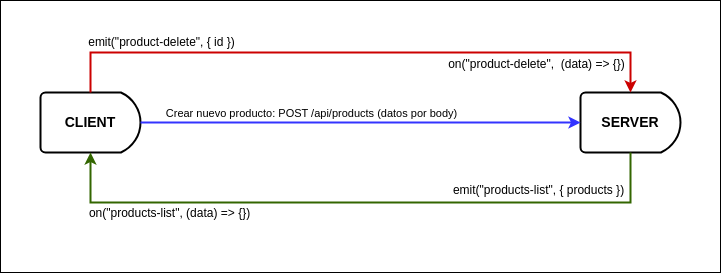

The diagram above was exported from draw.io. Its source (the exported page's mxGraphModel, read from the mxfile embedded in the PNG):
<mxGraphModel dx="954" dy="600" grid="1" gridSize="10" guides="1" tooltips="1" connect="1" arrows="1" fold="1" page="1" pageScale="1" pageWidth="827" pageHeight="1169" math="0" shadow="0">
  <root>
    <mxCell id="0" />
    <mxCell id="1" parent="0" />
    <mxCell id="BKQkTBo_154rEuTzmXIV-12" value="" style="rounded=0;whiteSpace=wrap;html=1;" vertex="1" parent="1">
      <mxGeometry x="40" y="8" width="720" height="272" as="geometry" />
    </mxCell>
    <mxCell id="BKQkTBo_154rEuTzmXIV-1" value="CLIENT" style="strokeWidth=2;html=1;shape=mxgraph.flowchart.delay;whiteSpace=wrap;fontStyle=1;fontSize=14;" vertex="1" parent="1">
      <mxGeometry x="80" y="100" width="100" height="60" as="geometry" />
    </mxCell>
    <mxCell id="BKQkTBo_154rEuTzmXIV-2" value="SERVER" style="strokeWidth=2;html=1;shape=mxgraph.flowchart.delay;whiteSpace=wrap;fontStyle=1;fontSize=14;" vertex="1" parent="1">
      <mxGeometry x="620" y="100" width="100" height="60" as="geometry" />
    </mxCell>
    <mxCell id="BKQkTBo_154rEuTzmXIV-4" style="edgeStyle=orthogonalEdgeStyle;rounded=0;orthogonalLoop=1;jettySize=auto;html=1;entryX=0.5;entryY=0;entryDx=0;entryDy=0;entryPerimeter=0;strokeWidth=2;exitX=0.5;exitY=0;exitDx=0;exitDy=0;exitPerimeter=0;strokeColor=#CC0000;" edge="1" parent="1" source="BKQkTBo_154rEuTzmXIV-1" target="BKQkTBo_154rEuTzmXIV-2">
      <mxGeometry relative="1" as="geometry">
        <Array as="points">
          <mxPoint x="130" y="60" />
          <mxPoint x="670" y="60" />
        </Array>
      </mxGeometry>
    </mxCell>
    <mxCell id="BKQkTBo_154rEuTzmXIV-5" value="emit(&quot;product-delete&quot;, { id })" style="edgeLabel;html=1;align=center;verticalAlign=middle;resizable=0;points=[];fontSize=12;" vertex="1" connectable="0" parent="BKQkTBo_154rEuTzmXIV-4">
      <mxGeometry x="-0.4194" y="-1" relative="1" as="geometry">
        <mxPoint x="-70" y="-12" as="offset" />
      </mxGeometry>
    </mxCell>
    <mxCell id="BKQkTBo_154rEuTzmXIV-6" value="on(&quot;product-delete&quot;,&amp;nbsp;&amp;nbsp;(data) =&amp;gt; {})" style="edgeLabel;html=1;align=center;verticalAlign=middle;resizable=0;points=[];fontSize=12;" vertex="1" connectable="0" parent="1">
      <mxGeometry x="143" y="38" as="geometry">
        <mxPoint x="432" y="33" as="offset" />
      </mxGeometry>
    </mxCell>
    <mxCell id="BKQkTBo_154rEuTzmXIV-7" style="rounded=0;orthogonalLoop=1;jettySize=auto;html=1;entryX=0.5;entryY=1;entryDx=0;entryDy=0;entryPerimeter=0;strokeWidth=2;exitX=0.5;exitY=1;exitDx=0;exitDy=0;exitPerimeter=0;edgeStyle=orthogonalEdgeStyle;strokeColor=#336600;" edge="1" parent="1" source="BKQkTBo_154rEuTzmXIV-2" target="BKQkTBo_154rEuTzmXIV-1">
      <mxGeometry relative="1" as="geometry">
        <mxPoint x="140" y="110" as="sourcePoint" />
        <mxPoint x="680" y="110" as="targetPoint" />
        <Array as="points">
          <mxPoint x="670" y="210" />
          <mxPoint x="130" y="210" />
        </Array>
      </mxGeometry>
    </mxCell>
    <mxCell id="BKQkTBo_154rEuTzmXIV-8" value="emit(&quot;products-list&quot;, { products })" style="edgeLabel;html=1;align=center;verticalAlign=middle;resizable=0;points=[];fontSize=12;" vertex="1" connectable="0" parent="BKQkTBo_154rEuTzmXIV-7">
      <mxGeometry x="-0.4194" y="-1" relative="1" as="geometry">
        <mxPoint x="43" y="-12" as="offset" />
      </mxGeometry>
    </mxCell>
    <mxCell id="BKQkTBo_154rEuTzmXIV-9" value="on(&quot;products-list&quot;, (data) =&amp;gt; {})" style="edgeLabel;html=1;align=center;verticalAlign=middle;resizable=0;points=[];fontSize=12;" vertex="1" connectable="0" parent="1">
      <mxGeometry x="208" y="220" as="geometry" />
    </mxCell>
    <mxCell id="BKQkTBo_154rEuTzmXIV-10" style="edgeStyle=orthogonalEdgeStyle;rounded=0;orthogonalLoop=1;jettySize=auto;html=1;entryX=0;entryY=0.5;entryDx=0;entryDy=0;entryPerimeter=0;strokeWidth=2;strokeColor=#3333FF;" edge="1" parent="1" source="BKQkTBo_154rEuTzmXIV-1" target="BKQkTBo_154rEuTzmXIV-2">
      <mxGeometry relative="1" as="geometry" />
    </mxCell>
    <mxCell id="BKQkTBo_154rEuTzmXIV-11" value="Crear nuevo producto: POST /api/products (datos por body)" style="edgeLabel;html=1;align=center;verticalAlign=middle;resizable=0;points=[];" vertex="1" connectable="0" parent="BKQkTBo_154rEuTzmXIV-10">
      <mxGeometry x="0.3091" y="-4" relative="1" as="geometry">
        <mxPoint x="-118" y="-14" as="offset" />
      </mxGeometry>
    </mxCell>
  </root>
</mxGraphModel>